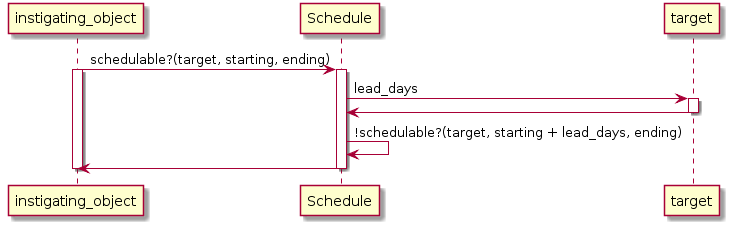

The diagram above was rendered by PlantUML. Its source (embedded in the PNG):
@startuml
instigating_object -> Schedule : schedulable?(target, starting, ending)
activate instigating_object
activate Schedule

Schedule -> target : lead_days
activate target
target -> Schedule
deactivate target

Schedule -> Schedule : !schedulable?(target, starting + lead_days, ending)

Schedule -> instigating_object
deactivate Schedule
deactivate instigating_object
@enduml